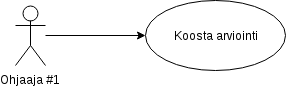

The diagram above was exported from draw.io. Its source (the exported page's mxGraphModel, read from the mxfile embedded in the PNG):
<mxGraphModel dx="946" dy="575" grid="1" gridSize="10" guides="1" tooltips="1" connect="1" arrows="1" fold="1" page="1" pageScale="1" pageWidth="850" pageHeight="1100" background="#ffffff" math="0" shadow="0">
  <root>
    <mxCell id="0" />
    <mxCell id="1" parent="0" />
    <mxCell id="4" style="edgeStyle=orthogonalEdgeStyle;rounded=0;html=1;entryX=0;entryY=0.5;jettySize=auto;orthogonalLoop=1;" edge="1" parent="1" source="2" target="3">
      <mxGeometry relative="1" as="geometry" />
    </mxCell>
    <mxCell id="2" value="Ohjaaja #1" style="shape=umlActor;verticalLabelPosition=bottom;labelBackgroundColor=#ffffff;verticalAlign=top;html=1;" vertex="1" parent="1">
      <mxGeometry x="130" y="280" width="30" height="60" as="geometry" />
    </mxCell>
    <mxCell id="3" value="Koosta arviointi" style="ellipse;whiteSpace=wrap;html=1;" vertex="1" parent="1">
      <mxGeometry x="260" y="275" width="140" height="70" as="geometry" />
    </mxCell>
  </root>
</mxGraphModel>